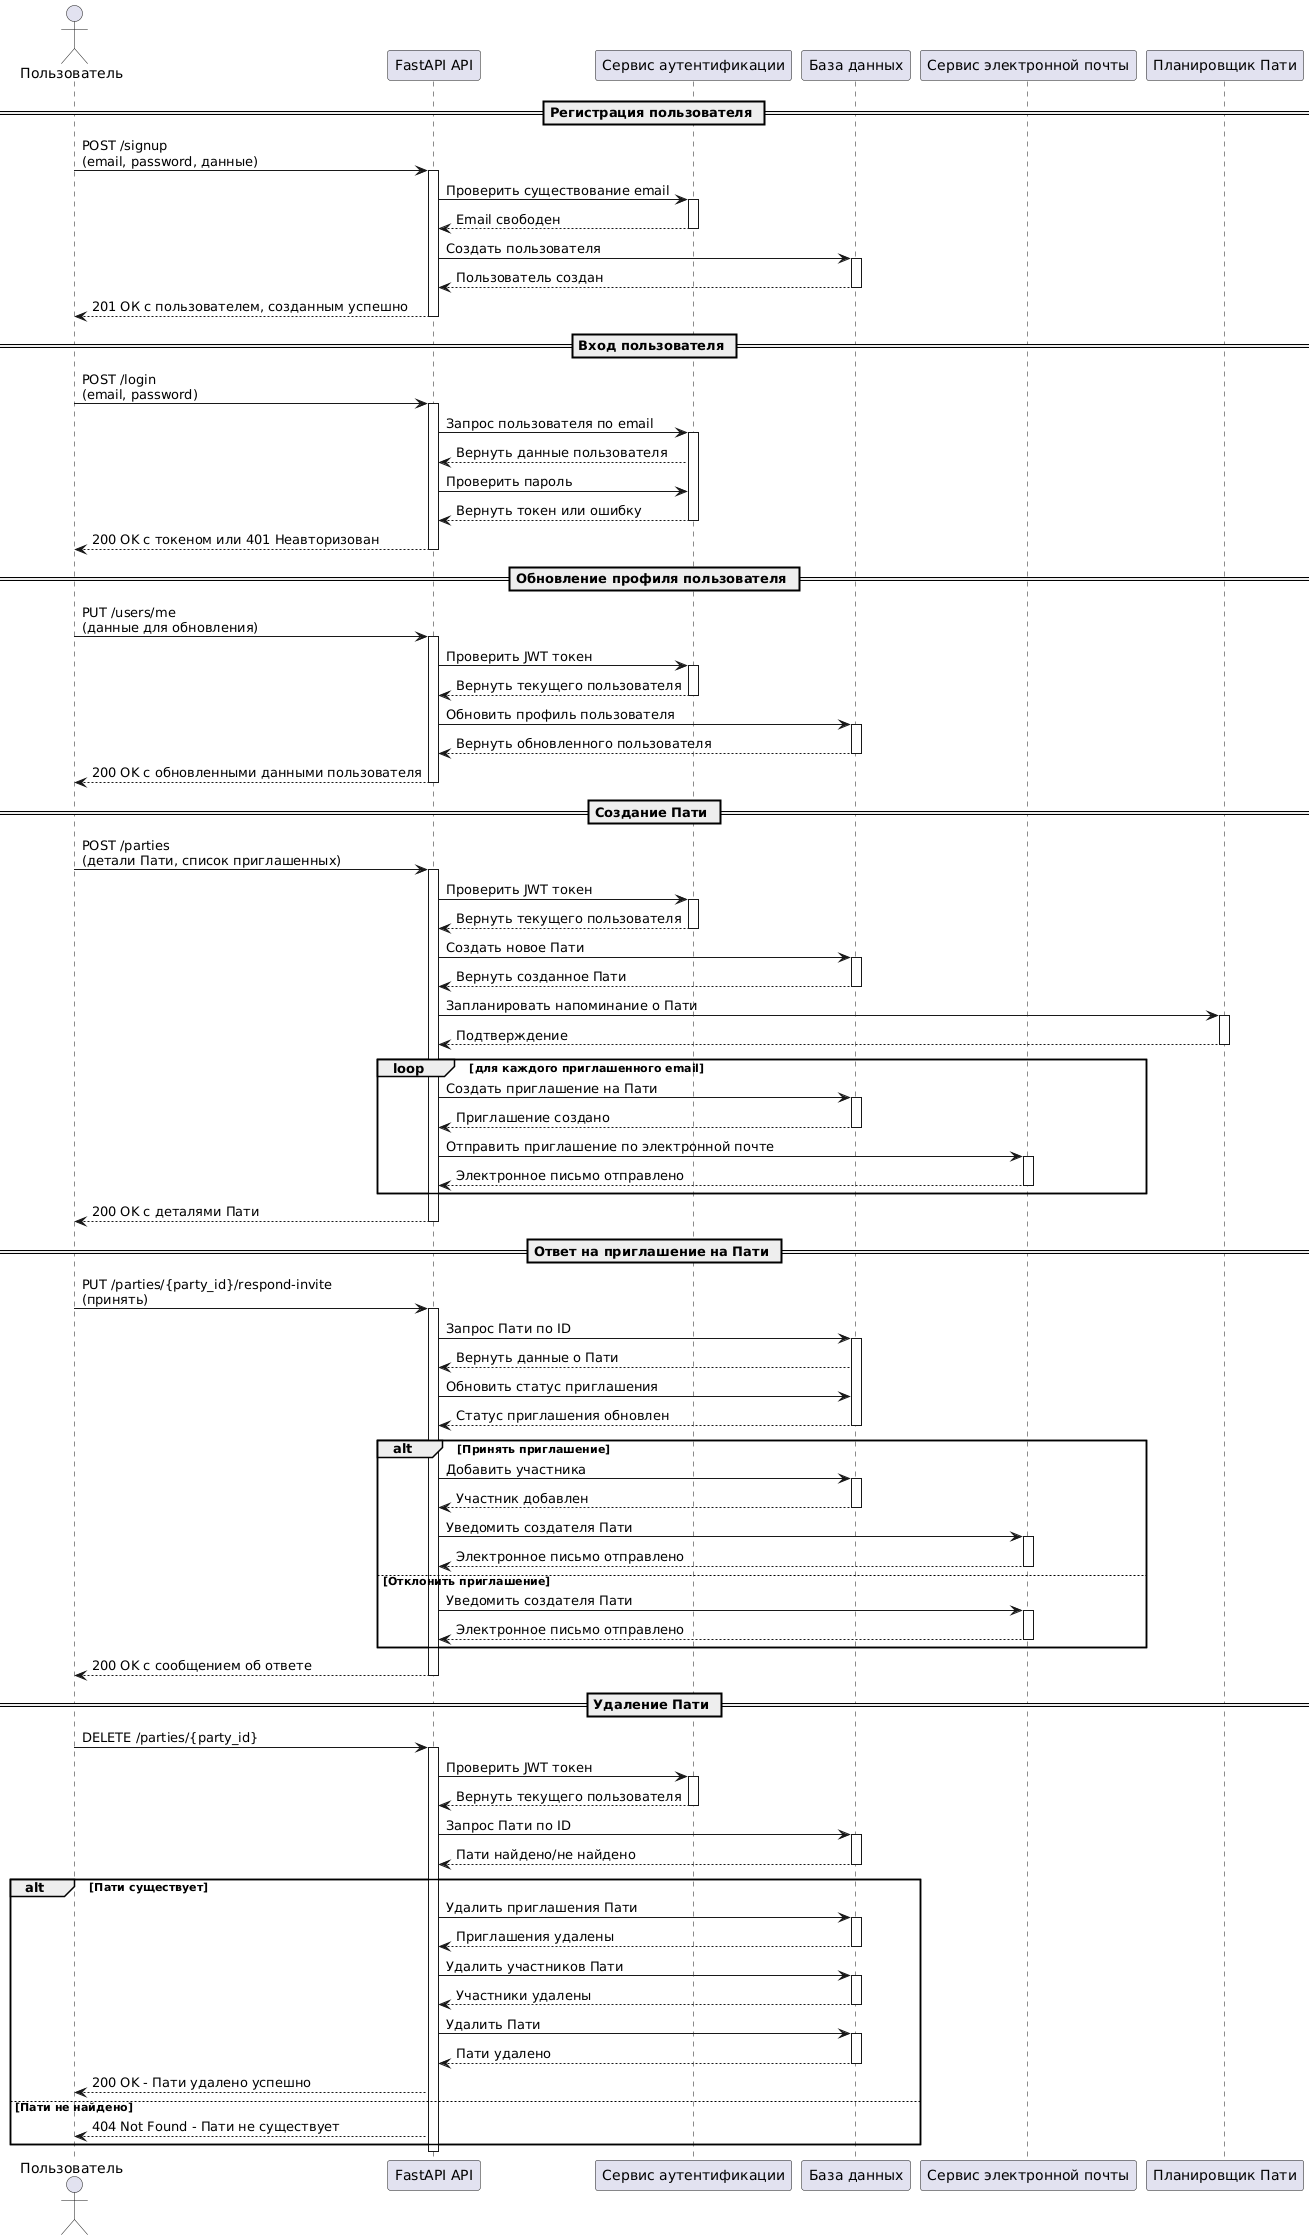

The diagram above was rendered by PlantUML. Its source (embedded in the PNG):
@startuml
actor Пользователь
participant "FastAPI API" as api
participant "Сервис аутентификации" as auth
participant "База данных" as db
participant "Сервис электронной почты" as email
participant "Планировщик Пати" as scheduler

== Регистрация пользователя ==

Пользователь -> api: POST /signup\n(email, password, данные)
activate api
api -> auth: Проверить существование email
activate auth
auth --> api: Email свободен
deactivate auth
api -> db: Создать пользователя
activate db
db --> api: Пользователь создан
deactivate db
api --> Пользователь: 201 ОК с пользователем, созданным успешно
deactivate api

== Вход пользователя ==

Пользователь -> api: POST /login\n(email, password)
activate api
api -> auth: Запрос пользователя по email
activate auth
auth --> api: Вернуть данные пользователя
api -> auth: Проверить пароль
auth --> api: Вернуть токен или ошибку
deactivate auth
api --> Пользователь: 200 OK с токеном или 401 Неавторизован
deactivate api

== Обновление профиля пользователя ==

Пользователь -> api: PUT /users/me\n(данные для обновления)
activate api
api -> auth: Проверить JWT токен
activate auth
auth --> api: Вернуть текущего пользователя
deactivate auth
api -> db: Обновить профиль пользователя
activate db
db --> api: Вернуть обновленного пользователя
deactivate db
api --> Пользователь: 200 OK с обновленными данными пользователя
deactivate api

== Создание Пати ==

Пользователь -> api: POST /parties\n(детали Пати, список приглашенных)
activate api
api -> auth: Проверить JWT токен
activate auth
auth --> api: Вернуть текущего пользователя
deactivate auth
api -> db: Создать новое Пати
activate db
db --> api: Вернуть созданное Пати
deactivate db
api -> scheduler: Запланировать напоминание о Пати
activate scheduler
scheduler --> api: Подтверждение
deactivate scheduler

loop для каждого приглашенного email
    api -> db: Создать приглашение на Пати
    activate db
    db --> api: Приглашение создано
    deactivate db
    api -> email: Отправить приглашение по электронной почте
    activate email
    email --> api: Электронное письмо отправлено
    deactivate email
end

api --> Пользователь: 200 OK с деталями Пати
deactivate api

== Ответ на приглашение на Пати ==

Пользователь -> api: PUT /parties/{party_id}/respond-invite\n(принять)
activate api
api -> db: Запрос Пати по ID
activate db
db --> api: Вернуть данные о Пати
api -> db: Обновить статус приглашения
db --> api: Статус приглашения обновлен
deactivate db

alt Принять приглашение
    api -> db: Добавить участника
    activate db
    db --> api: Участник добавлен
    deactivate db
    api -> email: Уведомить создателя Пати
    activate email
    email --> api: Электронное письмо отправлено
    deactivate email
else Отклонить приглашение
    api -> email: Уведомить создателя Пати
    activate email
    email --> api: Электронное письмо отправлено
    deactivate email
end

api --> Пользователь: 200 OK с сообщением об ответе
deactivate api

== Удаление Пати ==

  Пользователь -> api: DELETE /parties/{party_id}
  activate api
  
  api -> auth: Проверить JWT токен
  activate auth
  auth --> api: Вернуть текущего пользователя
  deactivate auth

  api -> db: Запрос Пати по ID
  activate db
  db --> api: Пати найдено/не найдено
  deactivate db

  alt Пати существует
    api -> db: Удалить приглашения Пати
    activate db
    db --> api: Приглашения удалены
    deactivate db

    api -> db: Удалить участников Пати
    activate db
    db --> api: Участники удалены
    deactivate db

    api -> db: Удалить Пати
    activate db
    db --> api: Пати удалено
    deactivate db

    api --> Пользователь: 200 OK - Пати удалено успешно
  else Пати не найдено
    api --> Пользователь: 404 Not Found - Пати не существует
  end
  
  deactivate api
@enduml